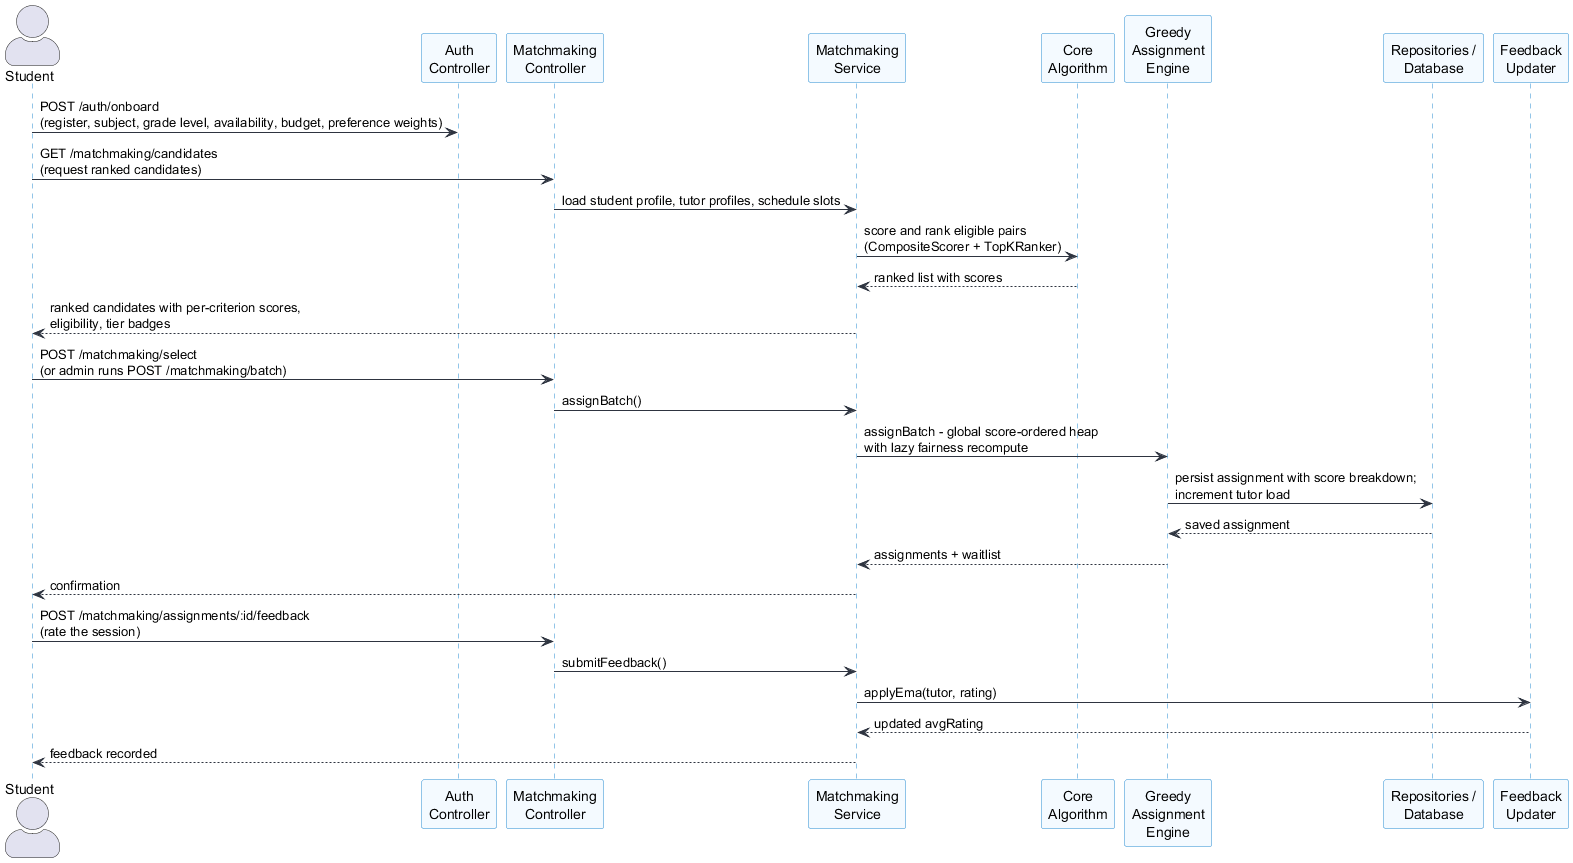

The diagram above was rendered by PlantUML. Its source (embedded in the PNG):
@startuml
' Sequence diagram - Figure 4.6 (Table 4.10)
skinparam backgroundColor white
skinparam sequence {
  ArrowColor #2E3440
  LifeLineBorderColor #268BD2
  LifeLineBackgroundColor #F4FAFF
  ParticipantBorderColor #268BD2
  ParticipantBackgroundColor #F4FAFF
  FontSize 10
}
skinparam actorStyle awesome

actor "Student" as S
participant "Auth\nController" as AC
participant "Matchmaking\nController" as MC
participant "Matchmaking\nService" as MS
participant "Core\nAlgorithm" as CA
participant "Greedy\nAssignment\nEngine" as GE
participant "Repositories /\nDatabase" as DB
participant "Feedback\nUpdater" as FU

S -> AC : POST /auth/onboard\n(register, subject, grade level, availability, budget, preference weights)
S -> MC : GET /matchmaking/candidates\n(request ranked candidates)
MC -> MS : load student profile, tutor profiles, schedule slots
MS -> CA : score and rank eligible pairs\n(CompositeScorer + TopKRanker)
CA --> MS : ranked list with scores
MS --> S : ranked candidates with per-criterion scores,\neligibility, tier badges
S -> MC : POST /matchmaking/select\n(or admin runs POST /matchmaking/batch)
MC -> MS : assignBatch()
MS -> GE : assignBatch - global score-ordered heap\nwith lazy fairness recompute
GE -> DB : persist assignment with score breakdown;\nincrement tutor load
DB --> GE : saved assignment
GE --> MS : assignments + waitlist
MS --> S : confirmation
S -> MC : POST /matchmaking/assignments/:id/feedback\n(rate the session)
MC -> MS : submitFeedback()
MS -> FU : applyEma(tutor, rating)
FU --> MS : updated avgRating
MS --> S : feedback recorded
@enduml